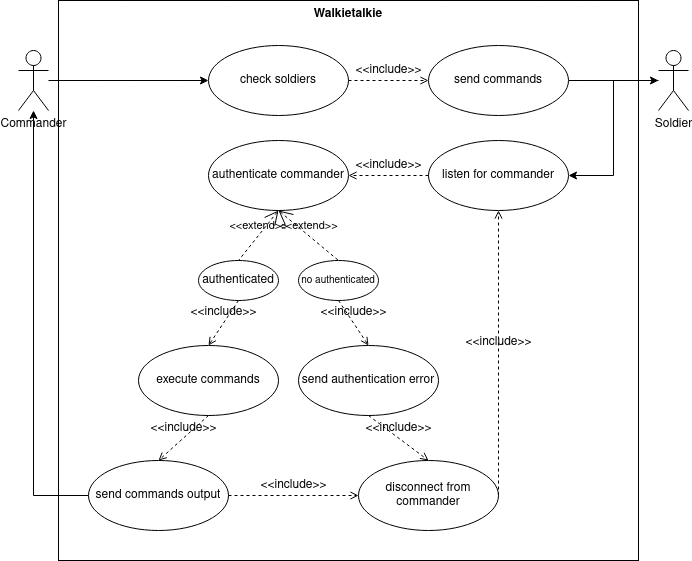

The diagram above was exported from draw.io. Its source (the exported page's mxGraphModel, read from the mxfile embedded in the PNG):
<mxGraphModel dx="1630" dy="751" grid="1" gridSize="10" guides="1" tooltips="1" connect="1" arrows="1" fold="1" page="1" pageScale="1" pageWidth="827" pageHeight="1169" math="0" shadow="0">
  <root>
    <mxCell id="0" />
    <mxCell id="1" parent="0" />
    <mxCell id="4o6Xz2khOgLSLcstzvG9-5" value="Walkietalkie" style="shape=rect;html=1;verticalAlign=top;fontStyle=1;whiteSpace=wrap;align=center;" parent="1" vertex="1">
      <mxGeometry x="60" y="20" width="580" height="560" as="geometry" />
    </mxCell>
    <mxCell id="4o6Xz2khOgLSLcstzvG9-6" value="listen for commander" style="ellipse;whiteSpace=wrap;html=1;" parent="1" vertex="1">
      <mxGeometry x="430" y="160" width="140" height="70" as="geometry" />
    </mxCell>
    <mxCell id="4o6Xz2khOgLSLcstzvG9-8" value="check soldiers" style="ellipse;whiteSpace=wrap;html=1;" parent="1" vertex="1">
      <mxGeometry x="210" y="65" width="140" height="70" as="geometry" />
    </mxCell>
    <mxCell id="4o6Xz2khOgLSLcstzvG9-35" style="edgeStyle=orthogonalEdgeStyle;rounded=0;orthogonalLoop=1;jettySize=auto;html=1;entryX=1;entryY=0.5;entryDx=0;entryDy=0;fontSize=12;" parent="1" source="4o6Xz2khOgLSLcstzvG9-4" target="4o6Xz2khOgLSLcstzvG9-6" edge="1">
      <mxGeometry relative="1" as="geometry" />
    </mxCell>
    <mxCell id="4o6Xz2khOgLSLcstzvG9-4" value="&lt;div&gt;Soldier&lt;br&gt;&lt;/div&gt;" style="shape=umlActor;verticalLabelPosition=bottom;verticalAlign=top;html=1;outlineConnect=0;" parent="1" vertex="1">
      <mxGeometry x="660" y="70" width="30" height="60" as="geometry" />
    </mxCell>
    <mxCell id="4o6Xz2khOgLSLcstzvG9-34" style="edgeStyle=orthogonalEdgeStyle;rounded=0;orthogonalLoop=1;jettySize=auto;html=1;fontSize=12;" parent="1" source="4o6Xz2khOgLSLcstzvG9-1" target="4o6Xz2khOgLSLcstzvG9-8" edge="1">
      <mxGeometry relative="1" as="geometry" />
    </mxCell>
    <mxCell id="4o6Xz2khOgLSLcstzvG9-1" value="&lt;div&gt;Commander&lt;/div&gt;" style="shape=umlActor;verticalLabelPosition=bottom;verticalAlign=top;html=1;outlineConnect=0;" parent="1" vertex="1">
      <mxGeometry x="20" y="70" width="30" height="60" as="geometry" />
    </mxCell>
    <mxCell id="4o6Xz2khOgLSLcstzvG9-12" value="authenticate commander" style="ellipse;whiteSpace=wrap;html=1;" parent="1" vertex="1">
      <mxGeometry x="210" y="160" width="140" height="70" as="geometry" />
    </mxCell>
    <mxCell id="4o6Xz2khOgLSLcstzvG9-14" value="authenticated" style="ellipse;whiteSpace=wrap;html=1;" parent="1" vertex="1">
      <mxGeometry x="200" y="280" width="80" height="40" as="geometry" />
    </mxCell>
    <mxCell id="4o6Xz2khOgLSLcstzvG9-16" value="&lt;font style=&quot;font-size: 10px&quot;&gt;no authenticated&lt;/font&gt;" style="ellipse;whiteSpace=wrap;html=1;" parent="1" vertex="1">
      <mxGeometry x="300" y="280" width="80" height="40" as="geometry" />
    </mxCell>
    <mxCell id="4o6Xz2khOgLSLcstzvG9-19" value="&amp;lt;&amp;lt;extend&amp;gt;&amp;gt;" style="edgeStyle=none;html=1;startArrow=open;endArrow=none;startSize=12;verticalAlign=bottom;dashed=1;labelBackgroundColor=none;rounded=0;entryX=0.5;entryY=0;entryDx=0;entryDy=0;exitX=0.5;exitY=1;exitDx=0;exitDy=0;" parent="1" source="4o6Xz2khOgLSLcstzvG9-12" target="4o6Xz2khOgLSLcstzvG9-14" edge="1">
      <mxGeometry width="160" relative="1" as="geometry">
        <mxPoint x="270" y="355" as="sourcePoint" />
        <mxPoint x="430" y="355" as="targetPoint" />
      </mxGeometry>
    </mxCell>
    <mxCell id="4o6Xz2khOgLSLcstzvG9-20" value="&amp;lt;&amp;lt;extend&amp;gt;&amp;gt;" style="edgeStyle=none;html=1;startArrow=open;endArrow=none;startSize=12;verticalAlign=bottom;dashed=1;labelBackgroundColor=none;rounded=0;entryX=0.5;entryY=0;entryDx=0;entryDy=0;" parent="1" target="4o6Xz2khOgLSLcstzvG9-16" edge="1">
      <mxGeometry width="160" relative="1" as="geometry">
        <mxPoint x="280" y="230" as="sourcePoint" />
        <mxPoint x="464" y="375" as="targetPoint" />
      </mxGeometry>
    </mxCell>
    <mxCell id="4o6Xz2khOgLSLcstzvG9-21" value="&lt;font style=&quot;font-size: 12px&quot;&gt;execute commands&lt;/font&gt;" style="ellipse;whiteSpace=wrap;html=1;fontSize=10;" parent="1" vertex="1">
      <mxGeometry x="140" y="365" width="140" height="70" as="geometry" />
    </mxCell>
    <mxCell id="4o6Xz2khOgLSLcstzvG9-36" style="edgeStyle=orthogonalEdgeStyle;rounded=0;orthogonalLoop=1;jettySize=auto;html=1;fontSize=12;" parent="1" source="4o6Xz2khOgLSLcstzvG9-23" target="4o6Xz2khOgLSLcstzvG9-1" edge="1">
      <mxGeometry relative="1" as="geometry" />
    </mxCell>
    <mxCell id="4o6Xz2khOgLSLcstzvG9-23" value="&lt;font style=&quot;font-size: 12px&quot;&gt;send commands output&lt;br&gt;&lt;/font&gt;" style="ellipse;whiteSpace=wrap;html=1;fontSize=10;" parent="1" vertex="1">
      <mxGeometry x="90" y="480" width="140" height="70" as="geometry" />
    </mxCell>
    <mxCell id="4o6Xz2khOgLSLcstzvG9-30" value="&amp;lt;&amp;lt;include&amp;gt;&amp;gt;" style="edgeStyle=none;html=1;endArrow=open;verticalAlign=bottom;dashed=1;labelBackgroundColor=none;rounded=0;fontSize=12;exitX=0;exitY=0.5;exitDx=0;exitDy=0;" parent="1" source="4o6Xz2khOgLSLcstzvG9-6" target="4o6Xz2khOgLSLcstzvG9-12" edge="1">
      <mxGeometry width="160" relative="1" as="geometry">
        <mxPoint x="462.4799999999998" y="205" as="sourcePoint" />
        <mxPoint x="364.9999999999998" y="270.17999999999995" as="targetPoint" />
      </mxGeometry>
    </mxCell>
    <mxCell id="4o6Xz2khOgLSLcstzvG9-31" value="&amp;lt;&amp;lt;include&amp;gt;&amp;gt;" style="edgeStyle=none;html=1;endArrow=open;verticalAlign=bottom;dashed=1;labelBackgroundColor=none;rounded=0;fontSize=12;entryX=0.5;entryY=0;entryDx=0;entryDy=0;exitX=0.5;exitY=1;exitDx=0;exitDy=0;" parent="1" source="4o6Xz2khOgLSLcstzvG9-14" target="4o6Xz2khOgLSLcstzvG9-21" edge="1">
      <mxGeometry width="160" relative="1" as="geometry">
        <mxPoint x="347.4799999999998" y="240" as="sourcePoint" />
        <mxPoint x="249.99999999999977" y="305.17999999999995" as="targetPoint" />
      </mxGeometry>
    </mxCell>
    <mxCell id="4o6Xz2khOgLSLcstzvG9-32" value="&amp;lt;&amp;lt;include&amp;gt;&amp;gt;" style="edgeStyle=none;html=1;endArrow=open;verticalAlign=bottom;dashed=1;labelBackgroundColor=none;rounded=0;fontSize=12;entryX=0.5;entryY=0;entryDx=0;entryDy=0;exitX=0.5;exitY=1;exitDx=0;exitDy=0;" parent="1" source="4o6Xz2khOgLSLcstzvG9-21" target="4o6Xz2khOgLSLcstzvG9-23" edge="1">
      <mxGeometry width="160" relative="1" as="geometry">
        <mxPoint x="289.9999999999998" y="440" as="sourcePoint" />
        <mxPoint x="269.9999999999977" y="440" as="targetPoint" />
      </mxGeometry>
    </mxCell>
    <mxCell id="4o6Xz2khOgLSLcstzvG9-40" style="edgeStyle=orthogonalEdgeStyle;rounded=0;orthogonalLoop=1;jettySize=auto;html=1;fontSize=12;" parent="1" source="4o6Xz2khOgLSLcstzvG9-38" target="4o6Xz2khOgLSLcstzvG9-4" edge="1">
      <mxGeometry relative="1" as="geometry" />
    </mxCell>
    <mxCell id="4o6Xz2khOgLSLcstzvG9-38" value="send commands" style="ellipse;whiteSpace=wrap;html=1;" parent="1" vertex="1">
      <mxGeometry x="430" y="65" width="140" height="70" as="geometry" />
    </mxCell>
    <mxCell id="4o6Xz2khOgLSLcstzvG9-39" value="&amp;lt;&amp;lt;include&amp;gt;&amp;gt;" style="edgeStyle=none;html=1;endArrow=open;verticalAlign=bottom;dashed=1;labelBackgroundColor=none;rounded=0;fontSize=12;exitX=1;exitY=0.5;exitDx=0;exitDy=0;entryX=0;entryY=0.5;entryDx=0;entryDy=0;" parent="1" source="4o6Xz2khOgLSLcstzvG9-8" target="4o6Xz2khOgLSLcstzvG9-38" edge="1">
      <mxGeometry width="160" relative="1" as="geometry">
        <mxPoint x="320" y="160" as="sourcePoint" />
        <mxPoint x="480" y="160" as="targetPoint" />
      </mxGeometry>
    </mxCell>
    <mxCell id="3" value="&lt;font style=&quot;font-size: 12px&quot;&gt;send authentication error&lt;br&gt;&lt;/font&gt;" style="ellipse;whiteSpace=wrap;html=1;fontSize=10;" parent="1" vertex="1">
      <mxGeometry x="300" y="365" width="140" height="70" as="geometry" />
    </mxCell>
    <mxCell id="4" value="&amp;lt;&amp;lt;include&amp;gt;&amp;gt;" style="edgeStyle=none;html=1;endArrow=open;verticalAlign=bottom;dashed=1;labelBackgroundColor=none;rounded=0;fontSize=12;exitX=0.5;exitY=1;exitDx=0;exitDy=0;entryX=0.5;entryY=0;entryDx=0;entryDy=0;" parent="1" source="4o6Xz2khOgLSLcstzvG9-16" target="3" edge="1">
      <mxGeometry width="160" relative="1" as="geometry">
        <mxPoint x="440.0000000000001" y="205" as="sourcePoint" />
        <mxPoint x="359.9999999999999" y="205" as="targetPoint" />
      </mxGeometry>
    </mxCell>
    <mxCell id="5" value="&lt;font style=&quot;font-size: 12px&quot;&gt;disconnect from commander&lt;br&gt;&lt;/font&gt;" style="ellipse;whiteSpace=wrap;html=1;fontSize=10;" parent="1" vertex="1">
      <mxGeometry x="360" y="480" width="140" height="70" as="geometry" />
    </mxCell>
    <mxCell id="6" value="&amp;lt;&amp;lt;include&amp;gt;&amp;gt;" style="edgeStyle=none;html=1;endArrow=open;verticalAlign=bottom;dashed=1;labelBackgroundColor=none;rounded=0;fontSize=12;exitX=0.5;exitY=1;exitDx=0;exitDy=0;entryX=0.5;entryY=0;entryDx=0;entryDy=0;" parent="1" source="3" target="5" edge="1">
      <mxGeometry width="160" relative="1" as="geometry">
        <mxPoint x="390" y="310" as="sourcePoint" />
        <mxPoint x="440.0000000000001" y="310" as="targetPoint" />
      </mxGeometry>
    </mxCell>
    <mxCell id="8" value="&amp;lt;&amp;lt;include&amp;gt;&amp;gt;" style="edgeStyle=none;html=1;endArrow=open;verticalAlign=bottom;dashed=1;labelBackgroundColor=none;rounded=0;fontSize=12;exitX=1;exitY=0.5;exitDx=0;exitDy=0;entryX=0;entryY=0.5;entryDx=0;entryDy=0;" parent="1" source="4o6Xz2khOgLSLcstzvG9-23" target="5" edge="1">
      <mxGeometry width="160" relative="1" as="geometry">
        <mxPoint x="330.0000000000016" y="510" as="sourcePoint" />
        <mxPoint x="410.0000000000007" y="510" as="targetPoint" />
      </mxGeometry>
    </mxCell>
    <mxCell id="9" value="&amp;lt;&amp;lt;include&amp;gt;&amp;gt;" style="edgeStyle=none;html=1;endArrow=open;verticalAlign=bottom;dashed=1;labelBackgroundColor=none;rounded=0;fontSize=12;exitX=1;exitY=0.5;exitDx=0;exitDy=0;entryX=0.5;entryY=1;entryDx=0;entryDy=0;" parent="1" source="5" target="4o6Xz2khOgLSLcstzvG9-6" edge="1">
      <mxGeometry width="160" relative="1" as="geometry">
        <mxPoint x="390.0000000000041" y="310" as="sourcePoint" />
        <mxPoint x="440.0000000000007" y="310" as="targetPoint" />
      </mxGeometry>
    </mxCell>
  </root>
</mxGraphModel>